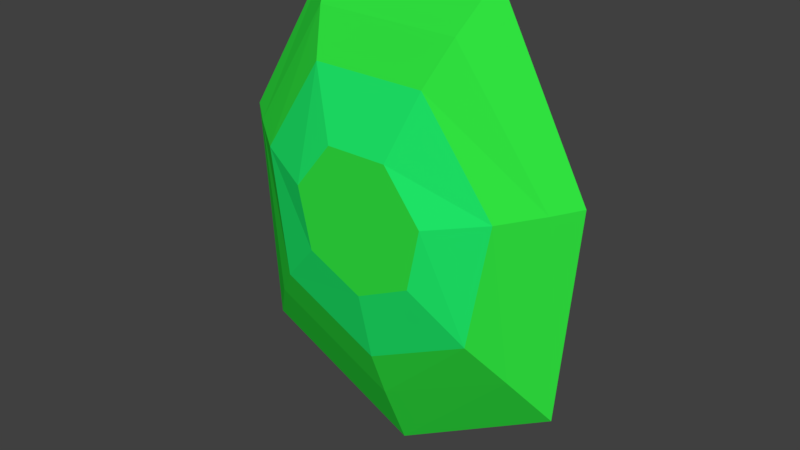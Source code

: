 # Source: Smaragd.blend  (saved by Blender 2.78.0; exported with 4.5.12 LTS)
import bpy
from mathutils import Matrix  # noqa: F401  (used for matrix-valued properties, if any)

bpy.ops.wm.read_factory_settings(use_empty=True)
scene = bpy.context.scene
scene.name = 'Scene'

# ---- collections
col_collection_1 = bpy.data.collections.new('Collection 1'); scene.collection.children.link(col_collection_1)

# ---- materials (node trees are filled in below, after node groups)
mat_smaragdbase = bpy.data.materials.new('SmaragdBase')
mat_smaragdbase.alpha_threshold = 0.0
mat_smaragdbase.use_transparent_shadow = False
mat_smaragdbase.diffuse_color = (0.03172, 0.8, 0.05432, 1.0)
mat_smaragdbase.roughness = 0.5
mat_smaragdmiddle = bpy.data.materials.new('SmaragdMiddle')
mat_smaragdmiddle.alpha_threshold = 0.0
mat_smaragdmiddle.use_transparent_shadow = False
mat_smaragdmiddle.diffuse_color = (0.01486, 0.8689, 0.1504, 1.0)
mat_smaragdmiddle.roughness = 0.5
mat_smaragdtop = bpy.data.materials.new('SmaragdTop')
mat_smaragdtop.alpha_threshold = 0.0
mat_smaragdtop.use_transparent_shadow = False
mat_smaragdtop.diffuse_color = (0.01563, 0.9849, 0.1096, 1.0)
mat_smaragdtop.roughness = 0.5

# ---- material node trees

# ---- world
world_world = bpy.data.worlds.new('World'); scene.world = world_world
world_world.color = (0.05088, 0.05088, 0.05088)
world_world.use_sun_shadow = False
world_world.sun_shadow_jitter_overblur = 0.0
world_world.cycles.sampling_method = 'MANUAL'

# ---- meshes
me_cylinder = bpy.data.meshes.new('Cylinder')
me_cylinder.from_pydata([(0.0078, 0.02694, -1.572), (1.004, 0.02694, -0.9816), (1.106, 0.02694, 0.2865), (0.5605, 0.02694, 1.303), (-0.4605, 0.02694, 1.303), (-1.085, 0.02694, 0.2865), (-0.9881, 0.02694, -1.083), (0.0078, 0.3223, -0.6693), (0.4633, 0.3223, -0.3743), (0.5599, 0.3223, 0.1339), (0.2607, 0.3223, 0.533), (-0.2424, 0.3223, 0.533), (-0.521, 0.3223, 0.134), (-0.4452, 0.3223, -0.376), (0.0078, -0.3586, -0.4241), (0.3387, -0.3586, -0.2648), (0.4142, -0.3586, 0.09808), (0.1904, -0.3586, 0.3879), (-0.1775, -0.3586, 0.3879), (-0.4087, -0.3586, 0.09807), (-0.3262, -0.3586, -0.2633), (0.0078, -0.2612, -0.8541), (0.0078, -0.1481, -1.155), (0.8166, -0.1239, -0.7476), (0.6298, -0.2496, -0.5452), (0.9708, -0.07679, 0.2453), (0.7545, -0.2277, 0.1856), (0.4466, -0.1441, 1.028), (0.3454, -0.2647, 0.778), (-0.4081, -0.1419, 1.031), (-0.3309, -0.2644, 0.7789), (-0.9532, -0.08032, 0.2444), (-0.7454, -0.2279, 0.1856), (-0.781, -0.1462, -0.7739), (-0.6058, -0.2602, -0.5579), (0.007055, 0.2209, -1.124), (0.0078, 0.2945, -0.8868), (0.6055, 0.2972, -0.502), (0.7551, 0.2266, -0.6434), (0.7247, 0.288, 0.1762), (0.9018, 0.2065, 0.2248), (0.3358, 0.304, 0.7201), (0.4156, 0.2375, 0.9149), (-0.3199, 0.3038, 0.7209), (-0.3934, 0.2371, 0.9155), (-0.683, 0.2926, 0.1749), (-0.853, 0.2184, 0.2211), (-0.5846, 0.3016, -0.5087), (-0.7307, 0.2361, -0.6561)], [], [(39, 37, 8, 9), (43, 41, 10, 11), (45, 43, 11, 12), (47, 45, 12, 13), (41, 39, 9, 10), (8, 7, 13, 12, 11, 10, 9), (28, 30, 18, 17), (0, 1, 23, 22), (26, 28, 17, 16), (30, 32, 19, 18), (32, 34, 20, 19), (24, 26, 16, 15), (36, 47, 13, 7), (1, 38, 40, 2), (2, 40, 42, 3), (3, 42, 44, 4), (4, 44, 46, 5), (5, 46, 48, 6), (6, 48, 35, 0), (37, 36, 7, 8), (6, 0, 22, 33), (1, 2, 25, 23), (2, 3, 27, 25), (3, 4, 29, 27), (4, 5, 31, 29), (5, 6, 33, 31), (21, 24, 15, 14), (14, 15, 16, 17, 18, 19, 20), (22, 23, 24, 21), (23, 25, 26, 24), (25, 27, 28, 26), (27, 29, 30, 28), (29, 31, 32, 30), (31, 33, 34, 32), (33, 22, 21, 34), (34, 21, 14, 20), (38, 35, 36, 37), (40, 38, 37, 39), (42, 40, 39, 41), (44, 42, 41, 43), (46, 44, 43, 45), (48, 46, 45, 47), (35, 48, 47, 36), (0, 35, 38, 1)])
me_cylinder.polygons.foreach_set('material_index', [1, 1, 1, 1, 1, 0, 1, 0, 1, 1, 1, 1, 1, 0, 0, 0, 0, 0, 0, 1, 0, 0, 0, 0, 0, 0, 1, 0, 0, 0, 0, 0, 0, 0, 0, 1, 0, 0, 0, 0, 0, 0, 0, 0])
me_cylinder.materials.append(mat_smaragdbase)
me_cylinder.materials.append(mat_smaragdmiddle)
me_cylinder.materials.append(mat_smaragdtop)
me_cylinder.use_remesh_preserve_volume = False
me_cylinder.use_remesh_preserve_attributes = False
me_cylinder.use_mirror_vertex_groups = False
me_cylinder.update()

# ---- objects
ob_cylinder = bpy.data.objects.new('Cylinder', me_cylinder)

# ---- transforms, parenting, visibility, modifiers, constraints
ob_cylinder.location = (0.0, 0.0, 0.0)
ob_cylinder.scale = (1.743, 1.743, 1.743)
ob_cylinder.lineart.crease_threshold = 0.0

# ---- collection membership
col_collection_1.objects.link(ob_cylinder)

# ---- scene / render settings (as saved in the file)
scene.frame_start = 1; scene.frame_end = 250; scene.frame_set(0)
scene.render.engine = 'BLENDER_EEVEE_NEXT'
scene.render.resolution_percentage = 50
scene.render.dither_intensity = 0.0
scene.cycles.use_denoising = False
scene.cycles.samples = 128
scene.cycles.sampling_pattern = 'TABULATED_SOBOL'
scene.cycles.light_sampling_threshold = 0.0
scene.cycles.use_adaptive_sampling = False
scene.cycles.use_light_tree = False
scene.cycles.blur_glossy = 0.0
scene.cycles.sample_clamp_indirect = 0.0
scene.view_settings.view_transform = 'Standard'
bpy.context.view_layer.update()

# ---- added for rendering (the .blend has no active camera and no usable light): camera, sun
cam_auto = bpy.data.cameras.new('AutoCamera')
cam_auto.lens = 50.0
cam_auto.sensor_width = 36.0
cam_auto.clip_end = 1000.0
ob_auto_camera = bpy.data.objects.new('AutoCamera', cam_auto)
scene.collection.objects.link(ob_auto_camera)
ob_auto_camera.location = (5.94928, -7.1488, 4.51091)
ob_auto_camera.rotation_euler = (1.09748, -7.21219e-08, 0.694738)
scene.camera = ob_auto_camera
light_auto_sun = bpy.data.lights.new('AutoSun', 'SUN')
light_auto_sun.energy = 3.0
light_auto_sun.angle = 0.0523599
ob_auto_sun = bpy.data.objects.new('AutoSun', light_auto_sun)
scene.collection.objects.link(ob_auto_sun)
ob_auto_sun.rotation_euler = (0.872665, 0.174533, 0.523599)
bpy.context.view_layer.update()
